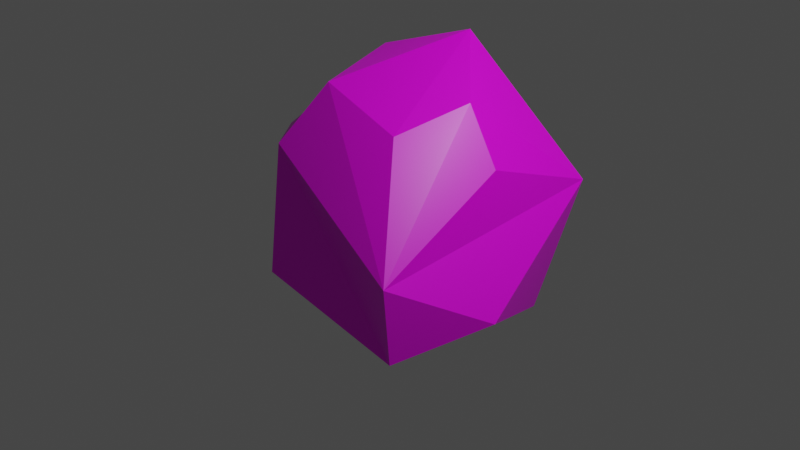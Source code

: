 # Source: Rock1.blend  (saved by Blender 2.93.21; exported with 4.5.12 LTS)
import bpy
from mathutils import Matrix  # noqa: F401  (used for matrix-valued properties, if any)

bpy.ops.wm.read_factory_settings(use_empty=True)
scene = bpy.context.scene
scene.name = 'Scene'

# ---- collections
col_collection = bpy.data.collections.new('Collection'); scene.collection.children.link(col_collection)

# ---- images (referenced by path relative to the original .blend; pixels are not part of the script)
import os
ASSET_DIR = os.environ.get("B2B_ASSET_DIR", "")  # directory of the original .blend (textures are referenced by path, not embedded)
HERE = os.path.dirname(os.path.abspath(__file__))  # packed textures are extracted next to this script under _unpacked/

def load_image(name, relpath, width, height, colorspace="sRGB"):
    """Load a texture the original file referenced (path relative to the .blend, or extracted next to this script)."""
    p = next((c for c in (os.path.join(HERE, relpath), os.path.join(ASSET_DIR, relpath)) if relpath and os.path.exists(c)), "")
    if p:
        img = bpy.data.images.load(p, check_existing=True)
        img.name = name
    else:  # same state as the original file: an image datablock whose file is absent (Cycles renders it pink)
        img = bpy.data.images.new(name, width, height)
        img.source = "FILE"
        img.filepath = "//" + (relpath or name)
    img.colorspace_settings.name = colorspace
    return img
img_rock = load_image('Rock', 'Rock.png', 1024, 1024, 'sRGB')

# ---- materials (node trees are filled in below, after node groups)
mat_material = bpy.data.materials.new('Material')
mat_material.alpha_threshold = 0.0
mat_material.use_transparent_shadow = False
mat_material.line_color = (0.0, 0.0, 0.0, 1.0)

# ---- material node trees
mat_material.use_nodes = True; mat_material.node_tree.nodes.clear()
_N = mat_material.node_tree.nodes; _L = mat_material.node_tree.links
n0 = _N.new('ShaderNodeOutputMaterial'); n0.name = 'Material Output'; n0.location = (300, 300)
n1 = _N.new('ShaderNodeBsdfPrincipled'); n1.name = 'Principled BSDF'; n1.location = (10, 300)
n1.distribution = 'GGX'
n1.subsurface_method = 'BURLEY'
n1.inputs[2].default_value = 0.4
n1.inputs[3].default_value = 1.45
n1.inputs[27].default_value = (0.0, 0.0, 0.0, 1.0)
n1.inputs[28].default_value = 1.0
n2 = _N.new('ShaderNodeTexImage'); n2.name = 'Image Texture'; n2.location = (-280, 275)
n2.image = img_rock
_L.new(n1.outputs[0], n0.inputs[0])
_L.new(n2.outputs[0], n1.inputs[0])
n0.is_active_output = True

# ---- world
world_world = bpy.data.worlds.new('World'); scene.world = world_world
world_world.use_nodes = True; world_world.node_tree.nodes.clear()
_N = world_world.node_tree.nodes; _L = world_world.node_tree.links
n0 = _N.new('ShaderNodeOutputWorld'); n0.name = 'World Output'; n0.location = (300, 300)
n1 = _N.new('ShaderNodeBackground'); n1.name = 'Background'; n1.location = (10, 300)
n1.inputs[0].default_value = (0.05088, 0.05088, 0.05088, 1.0)
_L.new(n1.outputs[0], n0.inputs[0])
n0.is_active_output = True
world_world.color = (0.05088, 0.05088, 0.05088)
world_world.use_sun_shadow = False
world_world.sun_shadow_jitter_overblur = 0.0

# ---- cameras
cam_camera = bpy.data.cameras.new('Camera')
cam_camera.clip_end = 100.0
cam_camera.ortho_scale = 7.314

# ---- lights
light_light = bpy.data.lights.new('Light', 'POINT')
light_light.transmission_factor = 0.0
light_light.energy = 1000.0
light_light.shadow_soft_size = 0.1
light_light.shadow_maximum_resolution = 0.006
light_light.use_absolute_resolution = True

# ---- meshes
me_cube = bpy.data.meshes.new('Cube')
me_cube.from_pydata([(-0.1479, 1.13, 1.715), (1.0, 1.0, -1.0), (0.288, -0.3419, 1.068), (1.0, -1.063, -0.8081), (-1.0, 0.7433, 1.46), (-1.0, 1.0, -1.0), (-0.7309, -0.2729, 1.339), (-0.6583, -1.139, -0.447), (1.0, 1.676, 0.2497), (-1.016, -0.7073, 0.7218), (1.0, -1.135, 0.02248), (-1.595, 1.62, -0.003803), (0.5087, 0.4573, 1.263), (0.9271, 0.3898, 0.7114), (1.4, -0.06747, -0.5978), (-1.729, 0.008769, 0.5475)], [], [(10, 6, 9), (4, 15, 9), (5, 3, 7), (12, 10, 13), (11, 0, 8), (5, 8, 1), (14, 3, 1), (7, 11, 5), (3, 9, 7), (0, 4, 6), (10, 2, 6), (9, 6, 4), (5, 1, 3), (0, 2, 12), (11, 4, 0), (5, 11, 8), (8, 10, 14), (7, 15, 11), (3, 10, 9), (0, 6, 2), (4, 11, 15), (13, 8, 12), (12, 2, 10), (14, 10, 3), (12, 8, 0), (14, 1, 8), (8, 13, 10), (7, 9, 15)])
_uv = me_cube.uv_layers.new(name='UVMap')
_uv.uv.foreach_set('vector', [0.2559, 0.3142, 0.2989, 0.349, 0.2809, 0.3586, 0.3256, 0.3647, 0.2881, 0.3836, 0.2809, 0.3586, 6.655e-05, 0.7167, 0.2336, 0.3189, 0.2497, 0.3587, 0.3172, 0.307, 0.2559, 0.3142, 0.2991, 0.2884, 0.443, 0.9999, 0.35, 0.3322, 0.443, 6.655e-05, 0.9257, 0.7164, 0.5865, 0.2389, 0.9257, 0.2389, 0.2283, 0.2672, 0.2336, 0.3189, 0.04007, 0.1267, 0.2497, 0.3587, 0.443, 0.9999, 6.655e-05, 0.7167, 0.2336, 0.3189, 0.2809, 0.3586, 0.2497, 0.3587, 0.35, 0.3322, 0.3256, 0.3647, 0.2989, 0.349, 0.2559, 0.3142, 0.2904, 0.3243, 0.2989, 0.349, 0.2809, 0.3586, 0.2989, 0.349, 0.3256, 0.3647, 6.655e-05, 0.7167, 0.04007, 0.1267, 0.2336, 0.3189, 0.35, 0.3322, 0.2904, 0.3243, 0.3172, 0.307, 0.443, 0.9999, 0.3256, 0.3647, 0.35, 0.3322, 0.9257, 0.7164, 0.6457, 0.8588, 0.5865, 0.2389, 0.443, 6.655e-05, 0.2559, 0.3142, 0.2283, 0.2672, 0.2497, 0.3587, 0.2881, 0.3836, 0.443, 0.9999, 0.2336, 0.3189, 0.2559, 0.3142, 0.2809, 0.3586, 0.35, 0.3322, 0.2989, 0.349, 0.2904, 0.3243, 0.3256, 0.3647, 0.443, 0.9999, 0.2881, 0.3836, 0.2991, 0.2884, 0.443, 6.655e-05, 0.3172, 0.307, 0.3172, 0.307, 0.2904, 0.3243, 0.2559, 0.3142, 0.2283, 0.2672, 0.2559, 0.3142, 0.2336, 0.3189, 0.3172, 0.307, 0.443, 6.655e-05, 0.35, 0.3322, 0.2283, 0.2672, 0.04007, 0.1267, 0.443, 6.655e-05, 0.443, 6.655e-05, 0.2991, 0.2884, 0.2559, 0.3142, 0.2497, 0.3587, 0.2809, 0.3586, 0.2881, 0.3836])
me_cube.materials.append(mat_material)
me_cube.use_remesh_preserve_volume = False
me_cube.use_remesh_preserve_attributes = False
me_cube.use_mirror_vertex_groups = False
me_cube.update()

# ---- objects
ob_cube = bpy.data.objects.new('Cube', me_cube)
ob_light = bpy.data.objects.new('Light', light_light)
ob_camera = bpy.data.objects.new('Camera', cam_camera)

# ---- transforms, parenting, visibility, modifiers, constraints
ob_cube.location = (0.0, 0.0, 0.0)
ob_cube.lock_rotations_4d = False
ob_cube.empty_display_type = 'ARROWS'
ob_cube.lineart.crease_threshold = 0.0
ob_light.location = (4.076, 1.005, 5.904)
ob_light.rotation_euler = (0.6503, 0.05522, 1.866)
ob_light.lock_rotations_4d = False
ob_light.empty_display_type = 'ARROWS'
ob_light.color = (0.0, 0.0, 0.0, 0.0)
ob_light.lineart.crease_threshold = 0.0
ob_camera.location = (7.359, -6.926, 4.958)
ob_camera.rotation_euler = (1.109, 0.0, 0.8149)
ob_camera.lock_rotations_4d = False
ob_camera.empty_display_type = 'ARROWS'
ob_camera.color = (0.0, 0.0, 0.0, 0.0)
ob_camera.display_type = 'WIRE'
ob_camera.lineart.crease_threshold = 0.0

# ---- collection membership
col_collection.objects.link(ob_cube)
col_collection.objects.link(ob_light)
col_collection.objects.link(ob_camera)

# ---- scene / render settings (as saved in the file)
scene.camera = ob_camera
scene.frame_start = 1; scene.frame_end = 250; scene.frame_set(1)
scene.render.engine = 'BLENDER_EEVEE_NEXT'
scene.cycles.use_denoising = False
scene.cycles.samples = 128
scene.cycles.sampling_pattern = 'TABULATED_SOBOL'
scene.cycles.use_adaptive_sampling = False
scene.cycles.use_light_tree = False
scene.view_settings.view_transform = 'Filmic'
bpy.context.view_layer.update()
